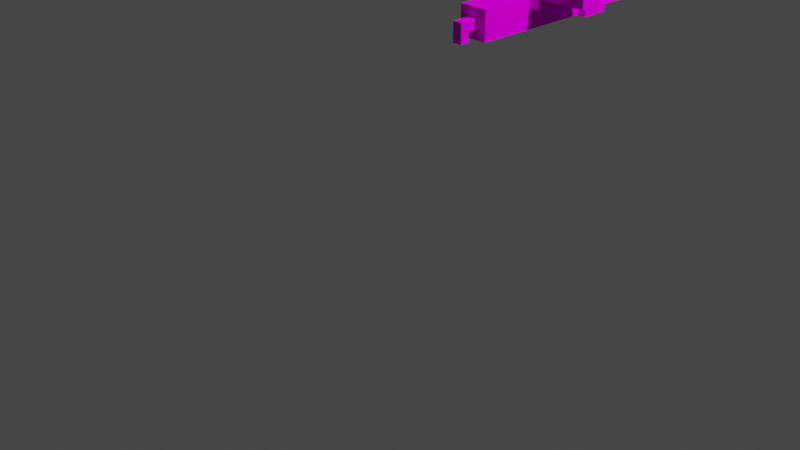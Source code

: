 # Source: eagle.blend  (saved by Blender 2.81.16; exported with 4.5.12 LTS)
import bpy
from mathutils import Matrix  # noqa: F401  (used for matrix-valued properties, if any)

bpy.ops.wm.read_factory_settings(use_empty=True)
scene = bpy.context.scene
scene.name = 'Scene'

# ---- collections
col_collection = bpy.data.collections.new('Collection'); scene.collection.children.link(col_collection)

# ---- images (referenced by path relative to the original .blend; pixels are not part of the script)
import os
ASSET_DIR = os.environ.get("B2B_ASSET_DIR", "")  # directory of the original .blend (textures are referenced by path, not embedded)
HERE = os.path.dirname(os.path.abspath(__file__))  # packed textures are extracted next to this script under _unpacked/

def load_image(name, relpath, width, height, colorspace="sRGB"):
    """Load a texture the original file referenced (path relative to the .blend, or extracted next to this script)."""
    p = next((c for c in (os.path.join(HERE, relpath), os.path.join(ASSET_DIR, relpath)) if relpath and os.path.exists(c)), "")
    if p:
        img = bpy.data.images.load(p, check_existing=True)
        img.name = name
    else:  # same state as the original file: an image datablock whose file is absent (Cycles renders it pink)
        img = bpy.data.images.new(name, width, height)
        img.source = "FILE"
        img.filepath = "//" + (relpath or name)
    img.colorspace_settings.name = colorspace
    return img
img_eagle_png = load_image('Eagle.png', 'Eagle.png', 1024, 1024, 'sRGB')

# ---- materials (node trees are filled in below, after node groups)
mat_palette = bpy.data.materials.new('palette')
mat_palette.use_transparent_shadow = False
mat_palette.diffuse_color = (1.0, 1.0, 1.0, 1.0)
mat_palette.roughness = 1.0
mat_palette.specular_intensity = 0.0

# ---- material node trees
mat_palette.use_nodes = True; mat_palette.node_tree.nodes.clear()
_N = mat_palette.node_tree.nodes; _L = mat_palette.node_tree.links
n0 = _N.new('ShaderNodeOutputMaterial'); n0.name = 'Material Output'; n0.location = (300, 300)
n1 = _N.new('ShaderNodeBsdfPrincipled'); n1.name = 'Principled BSDF'; n1.location = (10, 300)
n1.distribution = 'GGX'
n1.subsurface_method = 'BURLEY'
n1.inputs[2].default_value = 1.0
n1.inputs[3].default_value = 1.45
n1.inputs[13].default_value = 0.0
n1.inputs[27].default_value = (0.0, 0.0, 0.0, 1.0)
n1.inputs[28].default_value = 1.0
n2 = _N.new('ShaderNodeTexImage'); n2.name = 'Image Texture'; n2.location = (-300, 600)
n2.image = img_eagle_png
_L.new(n1.outputs[0], n0.inputs[0])
_L.new(n2.outputs[0], n1.inputs[0])
n0.is_active_output = True

# ---- world
world_world = bpy.data.worlds.new('World'); scene.world = world_world
world_world.use_nodes = True; world_world.node_tree.nodes.clear()
_N = world_world.node_tree.nodes; _L = world_world.node_tree.links
n0 = _N.new('ShaderNodeOutputWorld'); n0.name = 'World Output'; n0.location = (300, 300)
n1 = _N.new('ShaderNodeBackground'); n1.name = 'Background'; n1.location = (10, 300)
n1.inputs[0].default_value = (0.05088, 0.05088, 0.05088, 1.0)
_L.new(n1.outputs[0], n0.inputs[0])
n0.is_active_output = True
world_world.color = (0.05088, 0.05088, 0.05088)
world_world.use_sun_shadow = False
world_world.sun_shadow_jitter_overblur = 0.0

# ---- cameras
cam_camera = bpy.data.cameras.new('Camera')
cam_camera.clip_end = 100.0
cam_camera.ortho_scale = 7.314

# ---- lights
light_light = bpy.data.lights.new('Light', 'POINT')
light_light.transmission_factor = 0.0
light_light.energy = 1000.0
light_light.shadow_soft_size = 0.1
light_light.shadow_maximum_resolution = 0.006
light_light.use_absolute_resolution = True

# ---- meshes
me_objobject = bpy.data.meshes.new('ObjObject')
me_objobject.from_pydata([(0.0, 2.5, -0.8), (0.0, 2.3, -1.4), (0.0, 2.3, -0.8), (0.0, 2.5, -1.4), (0.5, 2.1, -1.6), (0.5, 2.0, -1.8), (0.5, 2.0, -1.5), (0.5, 2.1, -1.8), (0.5, 2.2, -1.5), (0.5, 2.2, -1.6), (0.5, 2.3, -0.8), (0.5, 2.2, -1.4), (0.5, 2.2, -0.8), (0.5, 2.3, -1.4), (0.6, 2.1, -0.3), (0.6, 2.0, -0.6), (0.6, 2.0, -0.2), (0.6, 2.1, -0.4), (0.6, 2.2, -0.3), (0.6, 2.2, -0.4), (0.6, 2.2, -0.8), (0.6, 2.0, -1.5), (0.6, 2.2, -1.4), (0.6, 2.2, -1.5), (0.6, 2.2, -1.6), (0.6, 2.1, -1.7), (0.6, 2.1, -1.6), (0.6, 2.2, -1.7), (0.6, 2.3, -0.2), (0.6, 2.3, -0.6), (0.6, 2.3, -0.8), (0.6, 2.3, -1.4), (0.6, 2.3, -1.7), (0.6, 2.2, -1.9), (0.6, 2.3, -1.8), (0.6, 2.4, -1.8), (0.6, 2.4, -1.9), (0.7, 2.1, -0.1), (0.7, 2.0, -0.1), (0.7, 2.0, 0.0), (0.7, 2.2, 0.0), (0.7, 2.1, -0.2), (0.7, 2.2, -0.2), (0.8, 2.1, -1.7), (0.8, 2.0, -1.8), (0.8, 2.0, -1.7), (0.8, 2.1, -1.8), (0.9, 2.4, -0.8), (0.9, 2.3, -1.4), (0.9, 2.3, -0.8), (0.9, 2.4, -1.4), (1.4, 2.5, -0.8), (1.4, 2.4, -1.4), (1.4, 2.4, -0.8), (1.4, 2.5, -1.4), (0.1, 2.4, -0.8), (0.1, 2.4, -1.4), (0.1, 2.5, -0.8), (0.1, 2.5, -1.4), (0.6, 2.3, -0.8), (0.6, 2.3, -1.4), (0.6, 2.4, -0.8), (0.6, 2.4, -1.4), (0.7, 2.0, -1.7), (0.7, 2.0, -1.8), (0.7, 2.1, -1.7), (0.7, 2.1, -1.8), (0.8, 2.0, 0.0), (0.8, 2.0, -0.1), (0.8, 2.1, -0.1), (0.8, 2.2, 0.0), (0.8, 2.1, -0.2), (0.8, 2.2, -0.2), (0.9, 2.0, -0.2), (0.9, 2.0, -0.6), (0.9, 2.1, -0.3), (0.9, 2.1, -0.4), (0.9, 2.2, -0.3), (0.9, 2.2, -0.4), (0.9, 2.0, -1.5), (0.9, 2.2, -0.8), (0.9, 2.2, -1.4), (0.9, 2.2, -1.5), (0.9, 2.1, -1.6), (0.9, 2.1, -1.7), (0.9, 2.2, -1.6), (0.9, 2.2, -1.7), (0.9, 2.3, -0.2), (0.9, 2.3, -0.6), (0.9, 2.3, -0.8), (0.9, 2.3, -1.4), (0.9, 2.2, -1.9), (0.9, 2.3, -1.7), (0.9, 2.3, -1.8), (0.9, 2.4, -1.8), (0.9, 2.4, -1.9), (1.0, 2.0, -1.5), (1.0, 2.0, -1.8), (1.0, 2.1, -1.6), (1.0, 2.1, -1.8), (1.0, 2.2, -1.5), (1.0, 2.2, -1.6), (1.0, 2.2, -0.8), (1.0, 2.2, -1.4), (1.0, 2.3, -0.8), (1.0, 2.3, -1.4), (1.5, 2.3, -0.8), (1.5, 2.3, -1.4), (1.5, 2.5, -0.8), (1.5, 2.5, -1.4), (0.8, 2.0, 0.0), (0.7, 2.2, 0.0), (0.7, 2.0, 0.0), (0.8, 2.2, 0.0), (0.7, 2.1, -0.2), (0.6, 2.3, -0.2), (0.6, 2.0, -0.2), (0.7, 2.2, -0.2), (0.8, 2.1, -0.2), (0.8, 2.2, -0.2), (0.9, 2.0, -0.2), (0.9, 2.3, -0.2), (0.1, 2.4, -0.8), (0.0, 2.5, -0.8), (0.0, 2.3, -0.8), (0.1, 2.5, -0.8), (0.5, 2.3, -0.8), (0.6, 2.2, -0.8), (0.5, 2.2, -0.8), (0.6, 2.3, -0.8), (0.6, 2.4, -0.8), (1.0, 2.2, -0.8), (0.9, 2.3, -0.8), (0.9, 2.2, -0.8), (0.9, 2.4, -0.8), (1.0, 2.3, -0.8), (1.4, 2.4, -0.8), (1.5, 2.3, -0.8), (1.4, 2.5, -0.8), (1.5, 2.5, -0.8), (0.6, 2.0, -1.5), (0.5, 2.2, -1.5), (0.5, 2.0, -1.5), (0.6, 2.2, -1.5), (1.0, 2.0, -1.5), (0.9, 2.2, -1.5), (0.9, 2.0, -1.5), (1.0, 2.2, -1.5), (0.9, 2.3, -1.8), (0.6, 2.4, -1.8), (0.6, 2.3, -1.8), (0.9, 2.4, -1.8), (0.7, 2.0, -0.1), (0.7, 2.1, -0.1), (0.8, 2.0, -0.1), (0.8, 2.1, -0.1), (0.0, 2.3, -1.4), (0.0, 2.5, -1.4), (0.1, 2.4, -1.4), (0.1, 2.5, -1.4), (0.5, 2.3, -1.4), (0.5, 2.2, -1.4), (0.6, 2.2, -1.4), (0.6, 2.3, -1.4), (0.6, 2.4, -1.4), (0.9, 2.2, -1.4), (0.9, 2.3, -1.4), (1.0, 2.2, -1.4), (0.9, 2.4, -1.4), (1.0, 2.3, -1.4), (1.4, 2.4, -1.4), (1.5, 2.3, -1.4), (1.4, 2.5, -1.4), (1.5, 2.5, -1.4), (0.5, 2.1, -1.6), (0.5, 2.2, -1.6), (0.6, 2.1, -1.6), (0.6, 2.2, -1.6), (0.9, 2.1, -1.6), (0.9, 2.2, -1.6), (1.0, 2.1, -1.6), (1.0, 2.2, -1.6), (0.6, 2.1, -1.7), (0.6, 2.2, -1.7), (0.7, 2.1, -1.7), (0.7, 2.0, -1.7), (0.8, 2.0, -1.7), (0.8, 2.1, -1.7), (0.9, 2.1, -1.7), (0.9, 2.2, -1.7), (0.5, 2.0, -1.8), (0.5, 2.1, -1.8), (0.7, 2.0, -1.8), (0.7, 2.1, -1.8), (0.8, 2.0, -1.8), (0.8, 2.1, -1.8), (1.0, 2.0, -1.8), (1.0, 2.1, -1.8), (0.6, 2.2, -1.9), (0.6, 2.4, -1.9), (0.9, 2.2, -1.9), (0.9, 2.4, -1.9), (0.7, 2.0, -0.1), (0.8, 2.0, 0.0), (0.7, 2.0, 0.0), (0.8, 2.0, -0.1), (0.6, 2.0, -0.6), (0.9, 2.0, -0.2), (0.6, 2.0, -0.2), (0.9, 2.0, -0.6), (0.6, 2.0, -1.5), (0.9, 2.0, -1.5), (0.6, 2.0, -1.7), (0.5, 2.0, -1.5), (0.7, 2.0, -1.7), (0.8, 2.0, -1.7), (0.9, 2.0, -1.7), (1.0, 2.0, -1.5), (0.5, 2.0, -1.8), (0.7, 2.0, -1.8), (0.8, 2.0, -1.8), (1.0, 2.0, -1.8), (0.7, 2.1, -0.2), (0.8, 2.1, -0.1), (0.7, 2.1, -0.1), (0.8, 2.1, -0.2), (0.5, 2.2, -1.4), (0.6, 2.2, -0.8), (0.5, 2.2, -0.8), (0.6, 2.2, -1.4), (0.9, 2.2, -1.4), (1.0, 2.2, -0.8), (0.9, 2.2, -0.8), (1.0, 2.2, -1.4), (0.6, 2.2, -1.9), (0.9, 2.2, -1.7), (0.6, 2.2, -1.7), (0.9, 2.2, -1.9), (0.0, 2.3, -1.4), (0.5, 2.3, -0.8), (0.0, 2.3, -0.8), (0.5, 2.3, -1.4), (1.0, 2.3, -1.4), (1.5, 2.3, -0.8), (1.0, 2.3, -0.8), (1.5, 2.3, -1.4), (0.5, 2.1, -1.6), (0.6, 2.1, -1.6), (0.6, 2.1, -1.7), (0.9, 2.1, -1.6), (1.0, 2.1, -1.6), (0.9, 2.1, -1.7), (0.7, 2.1, -1.7), (0.5, 2.1, -1.8), (0.7, 2.1, -1.8), (0.8, 2.1, -1.7), (0.8, 2.1, -1.8), (1.0, 2.1, -1.8), (0.7, 2.2, 0.0), (0.8, 2.2, 0.0), (0.7, 2.2, -0.2), (0.8, 2.2, -0.2), (0.5, 2.2, -1.5), (0.6, 2.2, -1.5), (0.5, 2.2, -1.6), (0.6, 2.2, -1.6), (0.9, 2.2, -1.5), (1.0, 2.2, -1.5), (0.9, 2.2, -1.6), (1.0, 2.2, -1.6), (0.6, 2.3, -0.2), (0.9, 2.3, -0.2), (0.6, 2.3, -0.6), (0.9, 2.3, -0.6), (0.6, 2.3, -0.8), (0.9, 2.3, -0.8), (0.6, 2.3, -1.4), (0.9, 2.3, -1.4), (0.6, 2.3, -1.7), (0.9, 2.3, -1.7), (0.6, 2.3, -1.8), (0.9, 2.3, -1.8), (0.1, 2.4, -0.8), (0.6, 2.4, -0.8), (0.1, 2.4, -1.4), (0.6, 2.4, -1.4), (0.9, 2.4, -0.8), (1.4, 2.4, -0.8), (0.9, 2.4, -1.4), (1.4, 2.4, -1.4), (0.6, 2.4, -1.8), (0.9, 2.4, -1.8), (0.6, 2.4, -1.9), (0.9, 2.4, -1.9), (0.0, 2.5, -0.8), (0.1, 2.5, -0.8), (0.0, 2.5, -1.4), (0.1, 2.5, -1.4), (1.4, 2.5, -0.8), (1.5, 2.5, -0.8), (1.4, 2.5, -1.4), (1.5, 2.5, -1.4)], [], [(0, 1, 2), (3, 1, 0), (4, 5, 6), (7, 5, 4), (8, 4, 6), (9, 4, 8), (10, 11, 12), (13, 11, 10), (14, 15, 16), (17, 15, 14), (18, 14, 16), (18, 17, 14), (19, 15, 17), (19, 17, 18), (20, 21, 15), (22, 21, 20), (23, 21, 22), (24, 25, 26), (27, 25, 24), (28, 18, 16), (28, 19, 18), (29, 15, 19), (29, 19, 28), (29, 20, 15), (30, 20, 29), (31, 23, 22), (31, 27, 24), (31, 24, 23), (32, 33, 27), (32, 27, 31), (34, 33, 32), (35, 33, 34), (36, 33, 35), (37, 38, 39), (40, 37, 39), (40, 41, 37), (42, 41, 40), (43, 44, 45), (46, 44, 43), (47, 48, 49), (50, 48, 47), (51, 52, 53), (54, 52, 51), (55, 56, 57), (57, 56, 58), (59, 60, 61), (61, 60, 62), (63, 64, 65), (65, 64, 66), (67, 68, 69), (67, 69, 70), (69, 71, 70), (70, 71, 72), (73, 74, 75), (75, 74, 76), (73, 75, 77), (75, 76, 77), (76, 74, 78), (77, 76, 78), (74, 79, 80), (80, 79, 81), (81, 79, 82), (83, 84, 85), (85, 84, 86), (73, 77, 87), (77, 78, 87), (78, 74, 88), (87, 78, 88), (74, 80, 88), (88, 80, 89), (81, 82, 90), (85, 86, 90), (82, 85, 90), (86, 91, 92), (90, 86, 92), (92, 91, 93), (93, 91, 94), (94, 91, 95), (96, 97, 98), (98, 97, 99), (96, 98, 100), (100, 98, 101), (102, 103, 104), (104, 103, 105), (106, 107, 108), (108, 107, 109), (110, 111, 112), (113, 111, 110), (114, 115, 116), (117, 115, 114), (118, 114, 116), (119, 115, 117), (120, 118, 116), (120, 119, 118), (121, 115, 119), (121, 119, 120), (122, 123, 124), (125, 123, 122), (126, 122, 124), (127, 126, 128), (129, 122, 126), (129, 126, 127), (130, 122, 129), (131, 132, 133), (131, 134, 132), (135, 134, 131), (136, 134, 135), (137, 136, 135), (137, 138, 136), (139, 138, 137), (140, 141, 142), (143, 141, 140), (144, 145, 146), (147, 145, 144), (148, 149, 150), (151, 149, 148), (152, 153, 154), (154, 153, 155), (156, 157, 158), (158, 157, 159), (156, 158, 160), (161, 160, 162), (160, 158, 163), (162, 160, 163), (163, 158, 164), (165, 166, 167), (166, 168, 167), (167, 168, 169), (169, 168, 170), (169, 170, 171), (170, 172, 171), (171, 172, 173), (174, 175, 176), (176, 175, 177), (178, 179, 180), (180, 179, 181), (182, 183, 184), (185, 184, 186), (184, 183, 187), (186, 184, 187), (187, 183, 188), (188, 183, 189), (190, 191, 192), (192, 191, 193), (194, 195, 196), (196, 195, 197), (198, 199, 200), (200, 199, 201), (202, 203, 204), (205, 203, 202), (206, 207, 208), (209, 207, 206), (210, 209, 206), (211, 209, 210), (212, 211, 210), (212, 210, 213), (214, 211, 212), (215, 211, 214), (216, 217, 211), (216, 211, 215), (218, 212, 213), (218, 214, 212), (219, 214, 218), (220, 216, 215), (221, 217, 216), (221, 216, 220), (222, 223, 224), (225, 223, 222), (226, 227, 228), (229, 227, 226), (230, 231, 232), (233, 231, 230), (234, 235, 236), (237, 235, 234), (238, 239, 240), (241, 239, 238), (242, 243, 244), (245, 243, 242), (246, 247, 248), (249, 250, 251), (248, 252, 253), (246, 248, 253), (253, 252, 254), (255, 251, 256), (251, 250, 257), (256, 251, 257), (258, 259, 260), (260, 259, 261), (262, 263, 264), (264, 263, 265), (266, 267, 268), (268, 267, 269), (270, 271, 272), (272, 271, 273), (272, 273, 274), (274, 273, 275), (274, 275, 276), (276, 275, 277), (276, 277, 278), (278, 277, 279), (278, 279, 280), (280, 279, 281), (282, 283, 284), (284, 283, 285), (286, 287, 288), (288, 287, 289), (290, 291, 292), (292, 291, 293), (294, 295, 296), (296, 295, 297), (298, 299, 300), (300, 299, 301)])
me_objobject.polygons.foreach_set('use_smooth', [True] * 212)
_uv = me_objobject.uv_layers.new(name='UVMap')
_uv.uv.foreach_set('vector', [0.5332, 0.5, 0.5332, 0.5, 0.5332, 0.5, 0.5332, 0.5, 0.5332, 0.5, 0.5332, 0.5, 0.01758, 0.5, 0.01758, 0.5, 0.01758, 0.5, 0.01758, 0.5, 0.01758, 0.5, 0.01758, 0.5, 0.01758, 0.5, 0.01758, 0.5, 0.01758, 0.5, 0.01758, 0.5, 0.01758, 0.5, 0.01758, 0.5, 0.5332, 0.5, 0.5332, 0.5, 0.5332, 0.5, 0.5332, 0.5, 0.5332, 0.5, 0.5332, 0.5, 0.959, 0.5, 0.959, 0.5, 0.959, 0.5, 0.959, 0.5, 0.959, 0.5, 0.959, 0.5, 0.959, 0.5, 0.959, 0.5, 0.959, 0.5, 0.9941, 0.5, 0.9941, 0.5, 0.9941, 0.5, 0.959, 0.5, 0.959, 0.5, 0.959, 0.5, 0.9941, 0.5, 0.9941, 0.5, 0.9941, 0.5, 0.5332, 0.5, 0.5332, 0.5, 0.5332, 0.5, 0.5332, 0.5, 0.5332, 0.5, 0.5332, 0.5, 0.5332, 0.5, 0.5332, 0.5, 0.5332, 0.5, 0.5332, 0.5, 0.5332, 0.5, 0.5332, 0.5, 0.5332, 0.5, 0.5332, 0.5, 0.5332, 0.5, 0.959, 0.5, 0.959, 0.5, 0.959, 0.5, 0.959, 0.5, 0.959, 0.5, 0.959, 0.5, 0.959, 0.5, 0.959, 0.5, 0.959, 0.5, 0.959, 0.5, 0.959, 0.5, 0.959, 0.5, 0.5332, 0.5, 0.5332, 0.5, 0.5332, 0.5, 0.5332, 0.5, 0.5332, 0.5, 0.5332, 0.5, 0.5332, 0.5, 0.5332, 0.5, 0.5332, 0.5, 0.5332, 0.5, 0.5332, 0.5, 0.5332, 0.5, 0.5332, 0.5, 0.5332, 0.5, 0.5332, 0.5, 0.959, 0.5, 0.959, 0.5, 0.959, 0.5, 0.5332, 0.5, 0.5332, 0.5, 0.5332, 0.5, 0.959, 0.5, 0.959, 0.5, 0.959, 0.5, 0.959, 0.5, 0.959, 0.5, 0.959, 0.5, 0.959, 0.5, 0.959, 0.5, 0.959, 0.5, 0.01758, 0.5, 0.01758, 0.5, 0.01758, 0.5, 0.01758, 0.5, 0.01758, 0.5, 0.01758, 0.5, 0.01758, 0.5, 0.01758, 0.5, 0.01758, 0.5, 0.01758, 0.5, 0.01758, 0.5, 0.01758, 0.5, 0.01758, 0.5, 0.01758, 0.5, 0.01758, 0.5, 0.01758, 0.5, 0.01758, 0.5, 0.01758, 0.5, 0.5332, 0.5, 0.5332, 0.5, 0.5332, 0.5, 0.5332, 0.5, 0.5332, 0.5, 0.5332, 0.5, 0.5332, 0.5, 0.5332, 0.5, 0.5332, 0.5, 0.5332, 0.5, 0.5332, 0.5, 0.5332, 0.5, 0.5332, 0.5, 0.5332, 0.5, 0.5332, 0.5, 0.5332, 0.5, 0.5332, 0.5, 0.5332, 0.5, 0.5332, 0.5, 0.5332, 0.5, 0.5332, 0.5, 0.5332, 0.5, 0.5332, 0.5, 0.5332, 0.5, 0.01758, 0.5, 0.01758, 0.5, 0.01758, 0.5, 0.01758, 0.5, 0.01758, 0.5, 0.01758, 0.5, 0.01758, 0.5, 0.01758, 0.5, 0.01758, 0.5, 0.01758, 0.5, 0.01758, 0.5, 0.01758, 0.5, 0.01758, 0.5, 0.01758, 0.5, 0.01758, 0.5, 0.01758, 0.5, 0.01758, 0.5, 0.01758, 0.5, 0.959, 0.5, 0.959, 0.5, 0.959, 0.5, 0.959, 0.5, 0.959, 0.5, 0.959, 0.5, 0.959, 0.5, 0.959, 0.5, 0.959, 0.5, 0.9941, 0.5, 0.9941, 0.5, 0.9941, 0.5, 0.959, 0.5, 0.959, 0.5, 0.959, 0.5, 0.9941, 0.5, 0.9941, 0.5, 0.9941, 0.5, 0.5332, 0.5, 0.5332, 0.5, 0.5332, 0.5, 0.5332, 0.5, 0.5332, 0.5, 0.5332, 0.5, 0.5332, 0.5, 0.5332, 0.5, 0.5332, 0.5, 0.5332, 0.5, 0.5332, 0.5, 0.5332, 0.5, 0.5332, 0.5, 0.5332, 0.5, 0.5332, 0.5, 0.959, 0.5, 0.959, 0.5, 0.959, 0.5, 0.959, 0.5, 0.959, 0.5, 0.959, 0.5, 0.959, 0.5, 0.959, 0.5, 0.959, 0.5, 0.959, 0.5, 0.959, 0.5, 0.959, 0.5, 0.5332, 0.5, 0.5332, 0.5, 0.5332, 0.5, 0.5332, 0.5, 0.5332, 0.5, 0.5332, 0.5, 0.5332, 0.5, 0.5332, 0.5, 0.5332, 0.5, 0.5332, 0.5, 0.5332, 0.5, 0.5332, 0.5, 0.5332, 0.5, 0.5332, 0.5, 0.5332, 0.5, 0.959, 0.5, 0.959, 0.5, 0.959, 0.5, 0.5332, 0.5, 0.5332, 0.5, 0.5332, 0.5, 0.959, 0.5, 0.959, 0.5, 0.959, 0.5, 0.959, 0.5, 0.959, 0.5, 0.959, 0.5, 0.959, 0.5, 0.959, 0.5, 0.959, 0.5, 0.01758, 0.5, 0.01758, 0.5, 0.01758, 0.5, 0.01758, 0.5, 0.01758, 0.5, 0.01758, 0.5, 0.01758, 0.5, 0.01758, 0.5, 0.01758, 0.5, 0.01758, 0.5, 0.01758, 0.5, 0.01758, 0.5, 0.5332, 0.5, 0.5332, 0.5, 0.5332, 0.5, 0.5332, 0.5, 0.5332, 0.5, 0.5332, 0.5, 0.5332, 0.5, 0.5332, 0.5, 0.5332, 0.5, 0.5332, 0.5, 0.5332, 0.5, 0.5332, 0.5, 0.01758, 0.5, 0.01758, 0.5, 0.01758, 0.5, 0.01758, 0.5, 0.01758, 0.5, 0.01758, 0.5, 0.959, 0.5, 0.959, 0.5, 0.959, 0.5, 0.959, 0.5, 0.959, 0.5, 0.959, 0.5, 0.959, 0.5, 0.959, 0.5, 0.959, 0.5, 0.959, 0.5, 0.959, 0.5, 0.959, 0.5, 0.959, 0.5, 0.959, 0.5, 0.959, 0.5, 0.959, 0.5, 0.959, 0.5, 0.959, 0.5, 0.959, 0.5, 0.959, 0.5, 0.959, 0.5, 0.959, 0.5, 0.959, 0.5, 0.959, 0.5, 0.5332, 0.5, 0.5332, 0.5, 0.5332, 0.5, 0.5332, 0.5, 0.5332, 0.5, 0.5332, 0.5, 0.5332, 0.5, 0.5332, 0.5, 0.5332, 0.5, 0.5332, 0.5, 0.5332, 0.5, 0.5332, 0.5, 0.5332, 0.5, 0.5332, 0.5, 0.5332, 0.5, 0.5332, 0.5, 0.5332, 0.5, 0.5332, 0.5, 0.5332, 0.5, 0.5332, 0.5, 0.5332, 0.5, 0.5332, 0.5, 0.5332, 0.5, 0.5332, 0.5, 0.5332, 0.5, 0.5332, 0.5, 0.5332, 0.5, 0.5332, 0.5, 0.5332, 0.5, 0.5332, 0.5, 0.5332, 0.5, 0.5332, 0.5, 0.5332, 0.5, 0.5332, 0.5, 0.5332, 0.5, 0.5332, 0.5, 0.5332, 0.5, 0.5332, 0.5, 0.5332, 0.5, 0.5332, 0.5, 0.5332, 0.5, 0.5332, 0.5, 0.01758, 0.5, 0.01758, 0.5, 0.01758, 0.5, 0.01758, 0.5, 0.01758, 0.5, 0.01758, 0.5, 0.01758, 0.5, 0.01758, 0.5, 0.01758, 0.5, 0.01758, 0.5, 0.01758, 0.5, 0.01758, 0.5, 0.959, 0.5, 0.959, 0.5, 0.959, 0.5, 0.959, 0.5, 0.959, 0.5, 0.959, 0.5, 0.01758, 0.5, 0.01758, 0.5, 0.01758, 0.5, 0.01758, 0.5, 0.01758, 0.5, 0.01758, 0.5, 0.5332, 0.5, 0.5332, 0.5, 0.5332, 0.5, 0.5332, 0.5, 0.5332, 0.5, 0.5332, 0.5, 0.5332, 0.5, 0.5332, 0.5, 0.5332, 0.5, 0.5332, 0.5, 0.5332, 0.5, 0.5332, 0.5, 0.5332, 0.5, 0.5332, 0.5, 0.5332, 0.5, 0.5332, 0.5, 0.5332, 0.5, 0.5332, 0.5, 0.5332, 0.5, 0.5332, 0.5, 0.5332, 0.5, 0.5332, 0.5, 0.5332, 0.5, 0.5332, 0.5, 0.5332, 0.5, 0.5332, 0.5, 0.5332, 0.5, 0.5332, 0.5, 0.5332, 0.5, 0.5332, 0.5, 0.5332, 0.5, 0.5332, 0.5, 0.5332, 0.5, 0.5332, 0.5, 0.5332, 0.5, 0.5332, 0.5, 0.5332, 0.5, 0.5332, 0.5, 0.5332, 0.5, 0.5332, 0.5, 0.5332, 0.5, 0.5332, 0.5, 0.01758, 0.5, 0.01758, 0.5, 0.01758, 0.5, 0.01758, 0.5, 0.01758, 0.5, 0.01758, 0.5, 0.01758, 0.5, 0.01758, 0.5, 0.01758, 0.5, 0.01758, 0.5, 0.01758, 0.5, 0.01758, 0.5, 0.5332, 0.5, 0.5332, 0.5, 0.5332, 0.5, 0.5332, 0.5, 0.5332, 0.5, 0.5332, 0.5, 0.5332, 0.5, 0.5332, 0.5, 0.5332, 0.5, 0.5332, 0.5, 0.5332, 0.5, 0.5332, 0.5, 0.5332, 0.5, 0.5332, 0.5, 0.5332, 0.5, 0.5332, 0.5, 0.5332, 0.5, 0.5332, 0.5, 0.01758, 0.5, 0.01758, 0.5, 0.01758, 0.5, 0.01758, 0.5, 0.01758, 0.5, 0.01758, 0.5, 0.01758, 0.5, 0.01758, 0.5, 0.01758, 0.5, 0.01758, 0.5, 0.01758, 0.5, 0.01758, 0.5, 0.959, 0.5, 0.959, 0.5, 0.959, 0.5, 0.959, 0.5, 0.959, 0.5, 0.959, 0.5, 0.01758, 0.5, 0.01758, 0.5, 0.01758, 0.5, 0.01758, 0.5, 0.01758, 0.5, 0.01758, 0.5, 0.959, 0.5, 0.959, 0.5, 0.959, 0.5, 0.959, 0.5, 0.959, 0.5, 0.959, 0.5, 0.5332, 0.5, 0.5332, 0.5, 0.5332, 0.5, 0.5332, 0.5, 0.5332, 0.5, 0.5332, 0.5, 0.5332, 0.5, 0.5332, 0.5, 0.5332, 0.5, 0.01758, 0.5, 0.01758, 0.5, 0.01758, 0.5, 0.5332, 0.5, 0.5332, 0.5, 0.5332, 0.5, 0.5332, 0.5, 0.5332, 0.5, 0.5332, 0.5, 0.01758, 0.5, 0.01758, 0.5, 0.01758, 0.5, 0.5332, 0.5, 0.5332, 0.5, 0.5332, 0.5, 0.01758, 0.5, 0.01758, 0.5, 0.01758, 0.5, 0.01758, 0.5, 0.01758, 0.5, 0.01758, 0.5, 0.01758, 0.5, 0.01758, 0.5, 0.01758, 0.5, 0.01758, 0.5, 0.01758, 0.5, 0.01758, 0.5, 0.01758, 0.5, 0.01758, 0.5, 0.01758, 0.5, 0.01758, 0.5, 0.01758, 0.5, 0.01758, 0.5, 0.01758, 0.5, 0.01758, 0.5, 0.01758, 0.5, 0.01758, 0.5, 0.01758, 0.5, 0.01758, 0.5, 0.5332, 0.5, 0.5332, 0.5, 0.5332, 0.5, 0.5332, 0.5, 0.5332, 0.5, 0.5332, 0.5, 0.5332, 0.5, 0.5332, 0.5, 0.5332, 0.5, 0.5332, 0.5, 0.5332, 0.5, 0.5332, 0.5, 0.959, 0.5, 0.959, 0.5, 0.959, 0.5, 0.959, 0.5, 0.959, 0.5, 0.959, 0.5, 0.5332, 0.5, 0.5332, 0.5, 0.5332, 0.5, 0.5332, 0.5, 0.5332, 0.5, 0.5332, 0.5, 0.5332, 0.5, 0.5332, 0.5, 0.5332, 0.5, 0.5332, 0.5, 0.5332, 0.5, 0.5332, 0.5, 0.01758, 0.5, 0.01758, 0.5, 0.01758, 0.5, 0.01758, 0.5, 0.01758, 0.5, 0.01758, 0.5, 0.01758, 0.5, 0.01758, 0.5, 0.01758, 0.5, 0.01758, 0.5, 0.01758, 0.5, 0.01758, 0.5, 0.01758, 0.5, 0.01758, 0.5, 0.01758, 0.5, 0.01758, 0.5, 0.01758, 0.5, 0.01758, 0.5, 0.01758, 0.5, 0.01758, 0.5, 0.01758, 0.5, 0.01758, 0.5, 0.01758, 0.5, 0.01758, 0.5, 0.01758, 0.5, 0.01758, 0.5, 0.01758, 0.5, 0.01758, 0.5, 0.01758, 0.5, 0.01758, 0.5, 0.01758, 0.5, 0.01758, 0.5, 0.01758, 0.5, 0.01758, 0.5, 0.01758, 0.5, 0.01758, 0.5, 0.01758, 0.5, 0.01758, 0.5, 0.01758, 0.5, 0.01758, 0.5, 0.01758, 0.5, 0.01758, 0.5, 0.959, 0.5, 0.959, 0.5, 0.959, 0.5, 0.959, 0.5, 0.959, 0.5, 0.959, 0.5, 0.5332, 0.5, 0.5332, 0.5, 0.5332, 0.5, 0.5332, 0.5, 0.5332, 0.5, 0.5332, 0.5, 0.5332, 0.5, 0.5332, 0.5, 0.5332, 0.5, 0.5332, 0.5, 0.5332, 0.5, 0.5332, 0.5, 0.5332, 0.5, 0.5332, 0.5, 0.5332, 0.5, 0.5332, 0.5, 0.5332, 0.5, 0.5332, 0.5, 0.959, 0.5, 0.959, 0.5, 0.959, 0.5, 0.959, 0.5, 0.959, 0.5, 0.959, 0.5, 0.5332, 0.5, 0.5332, 0.5, 0.5332, 0.5, 0.5332, 0.5, 0.5332, 0.5, 0.5332, 0.5, 0.5332, 0.5, 0.5332, 0.5, 0.5332, 0.5, 0.5332, 0.5, 0.5332, 0.5, 0.5332, 0.5, 0.959, 0.5, 0.959, 0.5, 0.959, 0.5, 0.959, 0.5, 0.959, 0.5, 0.959, 0.5, 0.5332, 0.5, 0.5332, 0.5, 0.5332, 0.5, 0.5332, 0.5, 0.5332, 0.5, 0.5332, 0.5, 0.5332, 0.5, 0.5332, 0.5, 0.5332, 0.5, 0.5332, 0.5, 0.5332, 0.5, 0.5332, 0.5])
me_objobject.materials.append(mat_palette)
me_objobject.use_remesh_fix_poles = True
me_objobject.use_remesh_preserve_attributes = False
me_objobject.use_mirror_vertex_groups = False
me_objobject.update()
me_objobject.normals_split_custom_set([tuple(v) for v in zip(*[iter([-1.0, 0.0, 0.0, -1.0, 0.0, 0.0, -1.0, 0.0, 0.0, -1.0, 0.0, 0.0, -1.0, 0.0, 0.0, -1.0, 0.0, 0.0, -1.0, 0.0, 0.0, -1.0, 0.0, 0.0, -1.0, 0.0, 0.0, -1.0, 0.0, 0.0, -1.0, 0.0, 0.0, -1.0, 0.0, 0.0, -1.0, 0.0, 0.0, -1.0, 0.0, 0.0, -1.0, 0.0, 0.0, -1.0, 0.0, 0.0, -1.0, 0.0, 0.0, -1.0, 0.0, 0.0, -1.0, 0.0, 0.0, -1.0, 0.0, 0.0, -1.0, 0.0, 0.0, -1.0, 0.0, 0.0, -1.0, 0.0, 0.0, -1.0, 0.0, 0.0, -1.0, -2.413e-07, 0.0, -1.0, -7.63e-08, 0.0, -1.0, -3.726e-07, 0.0, -1.0, 0.0, 0.0, -1.0, -7.63e-08, 0.0, -1.0, -2.413e-07, 0.0, -1.0, 0.0, 0.0, -1.0, -2.413e-07, 0.0, -1.0, -3.726e-07, 0.0, -1.0, 0.0, 0.0, -1.0, 0.0, 0.0, -1.0, -2.413e-07, 0.0, -1.0, 1.313e-07, 0.0, -1.0, -7.63e-08, 0.0, -1.0, 0.0, 0.0, -1.0, 1.313e-07, 0.0, -1.0, 0.0, 0.0, -1.0, 0.0, 0.0, -1.0, 0.0, 0.0, -1.0, 0.0, 0.0, -1.0, -7.63e-08, 0.0, -1.0, 0.0, 0.0, -1.0, 0.0, 0.0, -1.0, 0.0, 0.0, -1.0, 0.0, 0.0, -1.0, 0.0, 0.0, -1.0, 0.0, 0.0, -1.0, 0.0, 0.0, -1.0, 0.0, 0.0, -1.0, 0.0, 0.0, -1.0, 0.0, 0.0, -1.0, 0.0, 0.0, -1.0, 0.0, 0.0, -1.0, 1.1e-07, 0.0, -1.0, 0.0, 0.0, -1.0, -3.726e-07, 0.0, -1.0, 1.1e-07, 0.0, -1.0, 1.313e-07, 0.0, -1.0, 0.0, 0.0, -1.0, 5.498e-08, 0.0, -1.0, -7.63e-08, 0.0, -1.0, 1.313e-07, 0.0, -1.0, 5.498e-08, 0.0, -1.0, 1.313e-07, 0.0, -1.0, 1.1e-07, 0.0, -1.0, 5.498e-08, 0.0, -1.0, 0.0, 0.0, -1.0, -7.63e-08, 0.0, -1.0, 0.0, 0.0, -1.0, 0.0, 0.0, -1.0, 5.498e-08, 0.0, -1.0, 0.0, 0.0, -1.0, 0.0, 0.0, -1.0, 0.0, 0.0, -1.0, 0.0, 0.0, -1.0, 0.0, 0.0, -1.0, 0.0, 0.0, -1.0, 0.0, 0.0, -1.0, 0.0, 0.0, -1.0, 0.0, 0.0, -1.0, 0.0, 0.0, -1.0, 0.0, 0.0, -1.0, 0.0, 0.0, -1.0, 0.0, 0.0, -1.0, 0.0, 0.0, -1.0, 0.0, 0.0, -1.0, 0.0, 0.0, -1.0, 0.0, 0.0, -1.0, 0.0, 0.0, -1.0, 0.0, 0.0, -1.0, 0.0, 0.0, -1.0, 0.0, 0.0, -1.0, 0.0, 0.0, -1.0, 0.0, 0.0, -1.0, 0.0, 0.0, -1.0, 0.0, 0.0, -1.0, 0.0, 0.0, -1.0, 0.0, 0.0, -1.0, 0.0, 0.0, -1.0, 0.0, 0.0, -1.0, 0.0, 0.0, -1.0, 0.0, 0.0, -1.0, 0.0, 0.0, -1.0, 0.0, 0.0, -1.0, 0.0, 0.0, -1.0, 0.0, 0.0, -1.0, 0.0, 0.0, -1.0, 0.0, 0.0, -1.0, 0.0, 0.0, -1.0, 0.0, 0.0, -1.0, 0.0, 0.0, -1.0, 0.0, 0.0, -1.0, 0.0, 0.0, -1.0, 0.0, 0.0, -1.0, 0.0, 0.0, -1.0, 0.0, 0.0, -1.0, 0.0, 0.0, -1.0, 0.0, 0.0, -1.0, 0.0, 0.0, -1.0, 0.0, 0.0, -1.0, 0.0, 0.0, -1.0, 0.0, 0.0, -1.0, 0.0, 0.0, -1.0, 0.0, 0.0, -1.0, 0.0, 0.0, 1.0, 0.0, 0.0, 1.0, 0.0, 0.0, 1.0, 0.0, 0.0, 1.0, 0.0, 0.0, 1.0, 0.0, 0.0, 1.0, 0.0, 0.0, 1.0, 0.0, 0.0, 1.0, 0.0, 0.0, 1.0, 0.0, 0.0, 1.0, 0.0, 0.0, 1.0, 0.0, 0.0, 1.0, 0.0, 0.0, 1.0, 0.0, 0.0, 1.0, 0.0, 0.0, 1.0, 0.0, 0.0, 1.0, 0.0, 0.0, 1.0, 0.0, 0.0, 1.0, 0.0, 0.0, 1.0, 0.0, 0.0, 1.0, 0.0, 0.0, 1.0, 0.0, 0.0, 1.0, 0.0, 0.0, 1.0, 0.0, 0.0, 1.0, 0.0, 0.0, 1.0, 0.0, 0.0, 1.0, 0.0, 0.0, 1.0, 0.0, 0.0, 1.0, 0.0, 0.0, 1.0, 0.0, 0.0, 1.0, 0.0, 0.0, 1.0, 0.0, 0.0, 1.0, 1.346e-07, 0.0, 1.0, 1.526e-07, 0.0, 1.0, 1.526e-07, 0.0, 1.0, 1.346e-07, 0.0, 1.0, 1.27e-06, 0.0, 1.0, 0.0, 0.0, 1.0, 1.526e-07, 0.0, 1.0, 0.0, 0.0, 1.0, 1.526e-07, 0.0, 1.0, 1.27e-06, 0.0, 1.0, 0.0, 0.0, 1.0, 1.27e-06, 0.0, 1.0, 1.346e-07, 0.0, 1.0, -2.626e-07, 0.0, 1.0, 0.0, 0.0, 1.0, 1.27e-06, 0.0, 1.0, -2.626e-07, 0.0, 1.0, 1.346e-07, 0.0, 1.0, 1.311e-07, 0.0, 1.0, 1.466e-08, 0.0, 1.0, 1.466e-08, 0.0, 1.0, 1.311e-07, 0.0, 1.0, 1.072e-07, 0.0, 1.0, 1.072e-07, 0.0, 1.0, 1.311e-07, 0.0, 1.0, 0.0, 0.0, 1.0, 0.0, 0.0, 1.0, 0.0, 0.0, 1.0, -3.387e-06, 0.0, 1.0, -3.387e-06, 0.0, 1.0, 0.0, 0.0, 1.0, -4.069e-07, 0.0, 1.0, 0.0, 0.0, 1.0, 0.0, 0.0, 1.0, -2.199e-07, 0.0, 1.0, 0.0, 0.0, 1.0, -2.626e-07, 0.0, 1.0, -2.199e-07, 0.0, 1.0, -2.626e-07, 0.0, 1.0, 1.346e-07, 0.0, 1.0, -1.1e-07, 0.0, 1.0, -2.199e-07, 0.0, 1.0, -2.626e-07, 0.0, 1.0, -1.1e-07, 0.0, 1.0, 1.346e-07, 0.0, 1.0, 1.466e-08, 0.0, 1.0, -1.1e-07, 0.0, 1.0, -1.1e-07, 0.0, 1.0, 1.466e-08, 0.0, 1.0, 0.0, 0.0, 1.0, 1.072e-07, 0.0, 1.0, 0.0, 0.0, 1.0, -5.383e-07, 0.0, 1.0, -3.387e-06, 0.0, 1.0, -4.069e-07, 0.0, 1.0, -5.383e-07, 0.0, 1.0, 0.0, 0.0, 1.0, -3.387e-06, 0.0, 1.0, -5.383e-07, 0.0, 1.0, -4.069e-07, 0.0, 1.0, 0.0, 0.0, 1.0, 0.0, 0.0, 1.0, -5.383e-07, 0.0, 1.0, -4.069e-07, 0.0, 1.0, 0.0, 0.0, 1.0, 0.0, 0.0, 1.0, 0.0, 0.0, 1.0, 0.0, 0.0, 1.0, 0.0, 0.0, 1.0, 0.0, 0.0, 1.0, 0.0, 0.0, 1.0, 0.0, 0.0, 1.0, 0.0, 0.0, 1.0, 0.0, 0.0, 1.0, 0.0, 0.0, 1.0, 0.0, 0.0, 1.0, 0.0, 0.0, 1.0, 0.0, 0.0, 1.0, 0.0, 0.0, 1.0, 0.0, 0.0, 1.0, 0.0, 0.0, 1.0, 0.0, 0.0, 1.0, 0.0, 0.0, 1.0, 0.0, 0.0, 1.0, 0.0, 0.0, 1.0, 0.0, 0.0, 1.0, 0.0, 0.0, 1.0, 0.0, 0.0, 1.0, 0.0, 0.0, 1.0, 0.0, 0.0, 1.0, 0.0, 0.0, 1.0, 0.0, 0.0, 1.0, 0.0, 0.0, 1.0, 0.0, 0.0, 1.0, 0.0, 0.0, 1.0, 0.0, 0.0, 1.0, 0.0, 0.0, 1.0, 0.0, 0.0, 0.0, 0.0, 1.0, 0.0, 0.0, 1.0, 0.0, 0.0, 1.0, 0.0, 0.0, 1.0, 0.0, 0.0, 1.0, 0.0, 0.0, 1.0, 0.0, 0.0, 1.0, 0.0, 0.0, 1.0, 0.0, 0.0, 1.0, 0.0, 0.0, 1.0, 0.0, 0.0, 1.0, 0.0, 0.0, 1.0, 0.0, 0.0, 1.0, 0.0, 0.0, 1.0, 0.0, 0.0, 1.0, 0.0, 0.0, 1.0, 0.0, 0.0, 1.0, 0.0, 0.0, 1.0, 0.0, 0.0, 1.0, 0.0, 0.0, 1.0, 0.0, 0.0, 1.0, 0.0, 0.0, 1.0, 0.0, 0.0, 1.0, 0.0, 0.0, 1.0, 0.0, 0.0, 1.0, 0.0, 0.0, 1.0, 0.0, 0.0, 1.0, 0.0, 0.0, 1.0, 0.0, 0.0, 1.0, 0.0, 0.0, 1.0, 0.0, 0.0, 1.0, 0.0, 0.0, 1.0, 0.0, 0.0, 1.0, 0.0, 0.0, 1.0, 0.0, 0.0, 1.0, 0.0, 0.0, 1.0, 0.0, 0.0, 1.0, 0.0, 0.0, 1.0, 0.0, 0.0, 1.0, 0.0, 0.0, 1.0, 0.0, 0.0, 1.0, 0.0, 0.0, 1.0, 0.0, 0.0, 1.0, 0.0, 0.0, 1.0, 0.0, 0.0, 1.0, 0.0, 0.0, 1.0, 0.0, 0.0, 1.0, 0.0, 0.0, 1.0, 0.0, 0.0, 1.0, 0.0, 0.0, 1.0, 0.0, 0.0, 1.0, 0.0, 0.0, 1.0, 0.0, 0.0, 1.0, 0.0, 0.0, 1.0, 0.0, 0.0, 1.0, 0.0, 0.0, 1.0, 0.0, 0.0, 1.0, 0.0, 0.0, 1.0, 0.0, 0.0, 1.0, 0.0, 0.0, 1.0, 0.0, 0.0, 1.0, 0.0, 0.0, 1.0, 0.0, 0.0, 1.0, 0.0, 0.0, 1.0, 0.0, 0.0, 1.0, 0.0, 0.0, 1.0, 0.0, 0.0, 1.0, 0.0, 0.0, 1.0, 0.0, 0.0, 1.0, 0.0, 0.0, 1.0, 0.0, 0.0, 1.0, 0.0, 0.0, 1.0, 0.0, 0.0, 1.0, 0.0, 0.0, 1.0, 0.0, 0.0, 1.0, 0.0, 0.0, 1.0, 0.0, 0.0, 1.0, 0.0, 0.0, 1.0, 0.0, 0.0, 1.0, 0.0, 0.0, 1.0, 0.0, 0.0, 1.0, 0.0, 0.0, 1.0, 0.0, 0.0, 1.0, 0.0, 0.0, 1.0, 0.0, 0.0, 1.0, 0.0, 0.0, 1.0, 0.0, 0.0, 1.0, 0.0, 0.0, 1.0, 0.0, 0.0, 1.0, 0.0, 0.0, 1.0, 0.0, 0.0, -1.0, 0.0, 0.0, -1.0, 0.0, 0.0, -1.0, 0.0, 0.0, -1.0, 0.0, 0.0, -1.0, 0.0, 0.0, -1.0, 0.0, 0.0, -1.0, 0.0, 0.0, -1.0, 0.0, 0.0, -1.0, 0.0, 0.0, -1.0, 0.0, 0.0, -1.0, 0.0, 0.0, -1.0, 0.0, 0.0, -1.0, 0.0, 0.0, -1.0, 0.0, 0.0, -1.0, 0.0, 0.0, -1.0, 0.0, 0.0, -1.0, 0.0, 0.0, -1.0, 0.0, 0.0, -1.0, 0.0, 0.0, -1.0, 0.0, 0.0, -1.0, 0.0, 0.0, -1.0, 0.0, 0.0, -1.0, 0.0, 0.0, -1.0, 0.0, 0.0, -1.0, 0.0, 0.0, -1.0, 0.0, 0.0, -1.0, 0.0, 0.0, -1.0, 0.0, 0.0, -1.0, 0.0, 0.0, -1.0, 0.0, 0.0, -1.0, 0.0, 0.0, -1.0, 0.0, 0.0, -1.0, 0.0, 0.0, -1.0, 0.0, 0.0, -1.0, 0.0, 0.0, -1.0, 0.0, 0.0, -1.0, 0.0, 0.0, -1.0, 0.0, 0.0, -1.0, 0.0, 0.0, -1.0, 0.0, 0.0, -1.0, 0.0, 0.0, -1.0, 0.0, 0.0, -1.0, 0.0, 0.0, -1.0, 0.0, 0.0, -1.0, 0.0, 0.0, -1.0, 0.0, 0.0, -1.0, 0.0, 0.0, -1.0, 0.0, 0.0, -1.0, 0.0, 0.0, -1.0, 0.0, 0.0, -1.0, 0.0, 0.0, -1.0, 0.0, 0.0, -1.0, 0.0, 0.0, -1.0, 0.0, 0.0, -1.0, 0.0, 0.0, -1.0, 0.0, 0.0, -1.0, 0.0, 0.0, -1.0, 0.0, 0.0, -1.0, 0.0, 0.0, -1.0, 0.0, 0.0, -1.0, 0.0, 0.0, -1.0, 0.0, 0.0, -1.0, 0.0, 0.0, -1.0, 0.0, 0.0, -1.0, 0.0, 0.0, -1.0, 0.0, 0.0, -1.0, 0.0, 0.0, -1.0, 0.0, 0.0, -1.0, 0.0, 0.0, -1.0, 0.0, 0.0, -1.0, 0.0, 0.0, -1.0, 0.0, 0.0, -1.0, 0.0, 0.0, -1.0, 0.0, 0.0, -1.0, 0.0, 0.0, -1.0, 0.0, 0.0, -1.0, 0.0, 0.0, -1.0, 0.0, 0.0, -1.0, 0.0, 0.0, -1.0, 0.0, 0.0, -1.0, 0.0, 0.0, -1.0, 0.0, 0.0, -1.0, 0.0, 0.0, -1.0, 0.0, 0.0, -1.0, 0.0, 0.0, -1.0, 0.0, 0.0, -1.0, 0.0, 0.0, -1.0, 0.0, 0.0, -1.0, 0.0, 0.0, -1.0, 0.0, 0.0, -1.0, 0.0, 0.0, -1.0, 0.0, 0.0, -1.0, 0.0, 0.0, -1.0, 0.0, 0.0, -1.0, 0.0, 0.0, -1.0, 0.0, -1.0, 0.0, 0.0, -1.0, 0.0, 0.0, -1.0, 0.0, 0.0, -1.0, 0.0, 0.0, -1.0, 0.0, 0.0, -1.0, 0.0, 0.0, -1.0, 0.0, 0.0, -1.0, 0.0, 0.0, -1.0, 0.0, 0.0, -1.0, 0.0, 0.0, -1.0, 0.0, 0.0, -1.0, 0.0, 0.0, -1.0, 0.0, 0.0, -1.0, 0.0, 0.0, -1.0, 0.0, 0.0, -1.0, 0.0, 0.0, -1.0, 0.0, 0.0, -1.0, 0.0, 0.0, -1.0, 0.0, 0.0, -1.0, 0.0, 0.0, -1.0, 0.0, 0.0, -1.0, 0.0, 0.0, -1.0, 0.0, 0.0, -1.0, 0.0, 0.0, -1.0, 0.0, 0.0, -1.0, 0.0, 0.0, -1.0, 0.0, 0.0, -1.0, 0.0, 0.0, -1.0, 0.0, 0.0, -1.0, 0.0, 0.0, -1.0, 0.0, 0.0, -1.0, 0.0, 0.0, -1.0, 0.0, 0.0, -1.0, 0.0, 0.0, -1.0, 0.0, 0.0, -1.0, 0.0, 0.0, -1.0, 0.0, 0.0, -1.0, 0.0, 0.0, -1.0, 0.0, 0.0, -1.0, 0.0, 0.0, -1.0, 0.0, 0.0, -1.0, 0.0, 0.0, -1.0, 0.0, 0.0, -1.0, 0.0, 0.0, -1.0, 0.0, 0.0, -1.0, 0.0, 0.0, -1.0, 0.0, 0.0, -1.0, 0.0, 0.0, -1.0, 0.0, 0.0, -1.0, 0.0, 0.0, -1.0, 0.0, 0.0, -1.0, 0.0, 0.0, -1.0, 0.0, 0.0, -1.0, 0.0, 0.0, -1.0, 0.0, 0.0, -1.0, 0.0, 0.0, -1.0, 0.0, 0.0, -1.0, 0.0, 0.0, -1.0, 0.0, 0.0, -1.0, 0.0, 0.0, -1.0, 0.0, 0.0, -1.0, 0.0, 0.0, -1.0, 0.0, 0.0, -1.0, 0.0, 0.0, -1.0, 0.0, 0.0, -1.0, 0.0, 0.0, -1.0, 0.0, 0.0, -1.0, 0.0, 0.0, -1.0, 0.0, 0.0, -1.0, 0.0, 0.0, -1.0, 0.0, 0.0, -1.0, 0.0, 0.0, -1.0, 0.0, 0.0, -1.0, 0.0, 0.0, -1.0, 0.0, 0.0, -1.0, 0.0, 0.0, -1.0, 0.0, 0.0, -1.0, 0.0, 0.0, -1.0, 0.0, 0.0, -1.0, 0.0, 0.0, -1.0, 0.0, 0.0, -1.0, 0.0, 0.0, -1.0, 0.0, 0.0, -1.0, 0.0, 0.0, -1.0, 0.0, 0.0, -1.0, 0.0, 0.0, -1.0, 0.0, 0.0, -1.0, 0.0, 0.0, -1.0, 0.0, 0.0, -1.0, 0.0, 0.0, 1.0, 0.0, 0.0, 1.0, 0.0, 0.0, 1.0, 0.0, 0.0, 1.0, 0.0, 0.0, 1.0, 0.0, 0.0, 1.0, 0.0, 0.0, 1.0, 0.0, 0.0, 1.0, 0.0, 0.0, 1.0, 0.0, 0.0, 1.0, 0.0, 0.0, 1.0, 0.0, 0.0, 1.0, 0.0, 0.0, 1.0, 0.0, 0.0, 1.0, 0.0, 0.0, 1.0, 0.0, 0.0, 1.0, 0.0, 0.0, 1.0, 0.0, 0.0, 1.0, 0.0, 0.0, 1.0, 0.0, 0.0, 1.0, 0.0, 0.0, 1.0, 0.0, 0.0, 1.0, 0.0, 0.0, 1.0, 0.0, 0.0, 1.0, 0.0, 0.0, 1.0, 0.0, 0.0, 1.0, 0.0, 0.0, 1.0, 0.0, 0.0, 1.0, 0.0, 0.0, 1.0, 0.0, 0.0, 1.0, 0.0, 0.0, 1.0, 0.0, 0.0, 1.0, 0.0, 0.0, 1.0, 0.0, 0.0, 1.0, 0.0, 0.0, 1.0, 0.0, 0.0, 1.0, 0.0, 0.0, 1.0, 0.0, 0.0, 1.0, 0.0, 0.0, 1.0, 0.0, 0.0, 1.0, 0.0, 0.0, 1.0, 0.0, 0.0, 1.0, 0.0, 0.0, 1.0, 0.0, 0.0, 1.0, 0.0, 0.0, 1.0, 0.0, 0.0, 1.0, 0.0, 0.0, 1.0, 0.0, 0.0, 1.0, 0.0, 0.0, 1.0, 0.0, 0.0, 1.0, 0.0, 0.0, 1.0, 0.0, 0.0, 1.0, 0.0, 0.0, 1.0, 0.0, 0.0, 1.0, 0.0, 0.0, 1.0, 0.0, 0.0, 1.0, 0.0, 0.0, 1.0, 0.0, 0.0, 1.0, 0.0, 0.0, 1.0, 0.0, 0.0, 1.0, 0.0, 0.0, 1.0, 0.0, 0.0, 1.0, 0.0, 0.0, 1.0, 0.0, 0.0, 1.0, 0.0, 0.0, 1.0, 0.0, 0.0, 1.0, 0.0, 0.0, 1.0, 0.0, 0.0, 1.0, 0.0, 0.0, 1.0, 0.0, 0.0, 1.0, 0.0, 0.0, 1.0, 0.0, 0.0, 1.0, 0.0, 0.0, 1.0, 0.0, 0.0, 1.0, 0.0, 0.0, 1.0, 0.0, 0.0, 1.0, 0.0, 0.0, 1.0, 0.0, 0.0, 1.0, 0.0, 0.0, 1.0, 0.0, 0.0, 1.0, 0.0, 0.0, 1.0, 0.0, 0.0, 1.0, 0.0, 0.0, 1.0, 0.0, 0.0, 1.0, 0.0, 0.0, 1.0, 0.0, 0.0, 1.0, 0.0, 0.0, 1.0, 0.0, 0.0, 1.0, 0.0, 0.0, 1.0, 0.0, 0.0, 1.0, 0.0, 0.0, 1.0, 0.0, 0.0, 1.0, 0.0, 0.0, 1.0, 0.0, 0.0, 1.0, 0.0, 0.0, 1.0, 0.0, 0.0, 1.0, 0.0, 0.0, 1.0, 0.0, 0.0, 1.0, 0.0, 0.0, 1.0, 0.0, 0.0, 1.0, 0.0, 0.0, 1.0, 0.0, 0.0, 1.0, 0.0])] * 3)])
arm_metarig = bpy.data.armatures.new('metarig')  # bones are not reproduced

# ---- objects
ob_light = bpy.data.objects.new('Light', light_light)
ob_camera = bpy.data.objects.new('Camera', cam_camera)
ob_objobject = bpy.data.objects.new('ObjObject', me_objobject)
ob_metarig = bpy.data.objects.new('metarig', arm_metarig)

# ---- transforms, parenting, visibility, modifiers, constraints
ob_light.location = (4.076, 1.005, 5.904)
ob_light.rotation_euler = (0.6503, 0.05522, 1.866)
ob_light.lock_rotations_4d = False
ob_light.empty_display_type = 'ARROWS'
ob_light.color = (0.0, 0.0, 0.0, 0.0)
ob_light.lineart.crease_threshold = 0.0
ob_camera.location = (7.359, -6.926, 4.958)
ob_camera.rotation_euler = (1.109, 0.0, 0.8149)
ob_camera.lock_rotations_4d = False
ob_camera.empty_display_type = 'ARROWS'
ob_camera.color = (0.0, 0.0, 0.0, 0.0)
ob_camera.display_type = 'WIRE'
ob_camera.lineart.crease_threshold = 0.0
ob_objobject.location = (0.0, 0.0, 0.0)
ob_objobject.rotation_euler = (1.571, -0.0, 0.0)
ob_objobject.lineart.crease_threshold = 0.0
ob_metarig.location = (0.0, 0.0, 0.0)
ob_metarig.lineart.crease_threshold = 0.0

# ---- collection membership
col_collection.objects.link(ob_light)
col_collection.objects.link(ob_camera)
col_collection.objects.link(ob_objobject)
col_collection.objects.link(ob_metarig)

# ---- scene / render settings (as saved in the file)
scene.camera = ob_camera
scene.frame_start = 1; scene.frame_end = 250; scene.frame_set(1)
scene.render.engine = 'BLENDER_EEVEE_NEXT'
scene.cycles.use_denoising = False
scene.cycles.samples = 128
scene.cycles.sampling_pattern = 'TABULATED_SOBOL'
scene.cycles.use_adaptive_sampling = False
scene.cycles.use_light_tree = False
scene.view_settings.view_transform = 'Filmic'
bpy.context.view_layer.update()
